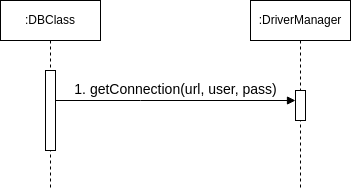

The diagram above was exported from draw.io. Its source (the exported page's mxGraphModel, read from the mxfile embedded in the PNG):
<mxGraphModel dx="1362" dy="843" grid="1" gridSize="10" guides="1" tooltips="1" connect="1" arrows="1" fold="1" page="1" pageScale="1" pageWidth="850" pageHeight="1100" math="0" shadow="0">
  <root>
    <mxCell id="0" />
    <mxCell id="1" parent="0" />
    <mxCell id="UYvqVl0TZ4U8rji2i2-W-1" value=":DBClass" style="shape=umlLifeline;whiteSpace=wrap;html=1;container=1;dropTarget=0;collapsible=0;recursiveResize=0;outlineConnect=0;portConstraint=eastwest;newEdgeStyle={&quot;curved&quot;:0,&quot;rounded&quot;:0};points=[[0,0,0,0,5],[0,1,0,0,-5],[1,0,0,0,5],[1,1,0,0,-5]];perimeter=rectanglePerimeter;targetShapes=umlLifeline;participant=label;" vertex="1" parent="1">
      <mxGeometry x="210" y="170" width="100" height="190" as="geometry" />
    </mxCell>
    <mxCell id="UYvqVl0TZ4U8rji2i2-W-3" value="" style="html=1;points=[[0,0,0,0,5],[0,1,0,0,-5],[1,0,0,0,5],[1,1,0,0,-5]];perimeter=orthogonalPerimeter;outlineConnect=0;targetShapes=umlLifeline;portConstraint=eastwest;newEdgeStyle={&quot;curved&quot;:0,&quot;rounded&quot;:0};" vertex="1" parent="UYvqVl0TZ4U8rji2i2-W-1">
      <mxGeometry x="45" y="70" width="10" height="80" as="geometry" />
    </mxCell>
    <mxCell id="UYvqVl0TZ4U8rji2i2-W-2" value=":DriverManager" style="shape=umlLifeline;perimeter=lifelinePerimeter;whiteSpace=wrap;html=1;container=1;dropTarget=0;collapsible=0;recursiveResize=0;outlineConnect=0;portConstraint=eastwest;newEdgeStyle={&quot;curved&quot;:0,&quot;rounded&quot;:0};" vertex="1" parent="1">
      <mxGeometry x="460" y="170" width="100" height="190" as="geometry" />
    </mxCell>
    <mxCell id="UYvqVl0TZ4U8rji2i2-W-5" value="" style="html=1;points=[[0,0,0,0,5],[0,1,0,0,-5],[1,0,0,0,5],[1,1,0,0,-5]];perimeter=orthogonalPerimeter;outlineConnect=0;targetShapes=umlLifeline;portConstraint=eastwest;newEdgeStyle={&quot;curved&quot;:0,&quot;rounded&quot;:0};" vertex="1" parent="UYvqVl0TZ4U8rji2i2-W-2">
      <mxGeometry x="45" y="90" width="10" height="30" as="geometry" />
    </mxCell>
    <mxCell id="UYvqVl0TZ4U8rji2i2-W-8" value="1. getConnection(url, user, pass)" style="html=1;verticalAlign=bottom;endArrow=block;curved=0;rounded=0;fontSize=14;" edge="1" parent="1" source="UYvqVl0TZ4U8rji2i2-W-3" target="UYvqVl0TZ4U8rji2i2-W-5">
      <mxGeometry width="80" relative="1" as="geometry">
        <mxPoint x="280" y="270" as="sourcePoint" />
        <mxPoint x="425" y="270" as="targetPoint" />
        <Array as="points">
          <mxPoint x="350" y="270" />
        </Array>
      </mxGeometry>
    </mxCell>
  </root>
</mxGraphModel>